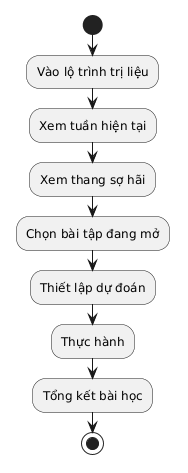

The diagram above was rendered by PlantUML. Its source (embedded in the PNG):
@startuml
skinparam defaultFontName "Times New Roman"
start
:Vào lộ trình trị liệu;
:Xem tuần hiện tại;
:Xem thang sợ hãi;
:Chọn bài tập đang mở;
:Thiết lập dự đoán;
:Thực hành;
:Tổng kết bài học;
stop
@enduml